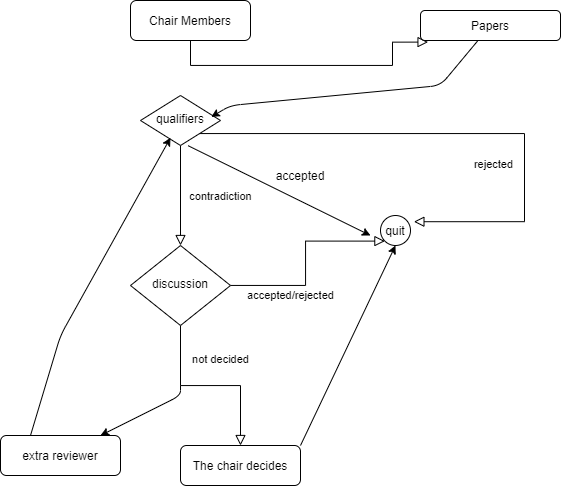

The diagram above was exported from draw.io. Its source (the exported page's mxGraphModel, read from the mxfile embedded in the PNG):
<mxGraphModel dx="2048" dy="587" grid="1" gridSize="10" guides="1" tooltips="1" connect="1" arrows="1" fold="1" page="1" pageScale="1" pageWidth="827" pageHeight="1169" math="0" shadow="0">
  <root>
    <mxCell id="WIyWlLk6GJQsqaUBKTNV-0" />
    <mxCell id="WIyWlLk6GJQsqaUBKTNV-1" parent="WIyWlLk6GJQsqaUBKTNV-0" />
    <mxCell id="WIyWlLk6GJQsqaUBKTNV-2" value="" style="rounded=0;html=1;jettySize=auto;orthogonalLoop=1;fontSize=11;endArrow=block;endFill=0;endSize=8;strokeWidth=1;shadow=0;labelBackgroundColor=none;edgeStyle=orthogonalEdgeStyle;entryX=0.054;entryY=1.053;entryDx=0;entryDy=0;entryPerimeter=0;" parent="WIyWlLk6GJQsqaUBKTNV-1" source="WIyWlLk6GJQsqaUBKTNV-3" target="RmKsLSpmBi2uqWlZ1yot-0" edge="1">
      <mxGeometry relative="1" as="geometry">
        <Array as="points">
          <mxPoint x="150" y="110" />
          <mxPoint x="352" y="110" />
        </Array>
      </mxGeometry>
    </mxCell>
    <mxCell id="WIyWlLk6GJQsqaUBKTNV-3" value="Chair Members" style="rounded=1;whiteSpace=wrap;html=1;fontSize=12;glass=0;strokeWidth=1;shadow=0;" parent="WIyWlLk6GJQsqaUBKTNV-1" vertex="1">
      <mxGeometry x="90" y="45" width="120" height="40" as="geometry" />
    </mxCell>
    <mxCell id="WIyWlLk6GJQsqaUBKTNV-4" value="contradiction" style="rounded=0;html=1;jettySize=auto;orthogonalLoop=1;fontSize=11;endArrow=block;endFill=0;endSize=8;strokeWidth=1;shadow=0;labelBackgroundColor=none;edgeStyle=orthogonalEdgeStyle;" parent="WIyWlLk6GJQsqaUBKTNV-1" source="WIyWlLk6GJQsqaUBKTNV-6" target="WIyWlLk6GJQsqaUBKTNV-10" edge="1">
      <mxGeometry y="40" relative="1" as="geometry">
        <mxPoint as="offset" />
      </mxGeometry>
    </mxCell>
    <mxCell id="WIyWlLk6GJQsqaUBKTNV-5" value="rejected" style="edgeStyle=orthogonalEdgeStyle;rounded=0;html=1;jettySize=auto;orthogonalLoop=1;fontSize=11;endArrow=block;endFill=0;endSize=8;strokeWidth=1;shadow=0;labelBackgroundColor=none;entryX=1.113;entryY=0.207;entryDx=0;entryDy=0;entryPerimeter=0;" parent="WIyWlLk6GJQsqaUBKTNV-1" source="WIyWlLk6GJQsqaUBKTNV-6" target="RmKsLSpmBi2uqWlZ1yot-5" edge="1">
      <mxGeometry x="0.1233" y="-30" relative="1" as="geometry">
        <mxPoint y="1" as="offset" />
        <mxPoint x="432" y="100" as="targetPoint" />
        <Array as="points">
          <mxPoint x="484" y="178" />
          <mxPoint x="484" y="266" />
        </Array>
      </mxGeometry>
    </mxCell>
    <mxCell id="WIyWlLk6GJQsqaUBKTNV-6" value="qualifiers" style="rhombus;whiteSpace=wrap;html=1;shadow=0;fontFamily=Helvetica;fontSize=12;align=center;strokeWidth=1;spacing=6;spacingTop=-4;" parent="WIyWlLk6GJQsqaUBKTNV-1" vertex="1">
      <mxGeometry x="100" y="140" width="80" height="50" as="geometry" />
    </mxCell>
    <mxCell id="WIyWlLk6GJQsqaUBKTNV-8" value="not decided" style="rounded=0;html=1;jettySize=auto;orthogonalLoop=1;fontSize=11;endArrow=block;endFill=0;endSize=8;strokeWidth=1;shadow=0;labelBackgroundColor=none;edgeStyle=orthogonalEdgeStyle;" parent="WIyWlLk6GJQsqaUBKTNV-1" source="WIyWlLk6GJQsqaUBKTNV-10" target="WIyWlLk6GJQsqaUBKTNV-11" edge="1">
      <mxGeometry x="-0.625" y="40" relative="1" as="geometry">
        <mxPoint as="offset" />
      </mxGeometry>
    </mxCell>
    <mxCell id="WIyWlLk6GJQsqaUBKTNV-9" value="accepted/rejected" style="edgeStyle=orthogonalEdgeStyle;rounded=0;html=1;jettySize=auto;orthogonalLoop=1;fontSize=11;endArrow=block;endFill=0;endSize=8;strokeWidth=1;shadow=0;labelBackgroundColor=none;entryX=0;entryY=1;entryDx=0;entryDy=0;" parent="WIyWlLk6GJQsqaUBKTNV-1" source="WIyWlLk6GJQsqaUBKTNV-10" target="RmKsLSpmBi2uqWlZ1yot-5" edge="1">
      <mxGeometry x="-0.3964" y="-10" relative="1" as="geometry">
        <mxPoint as="offset" />
        <mxPoint x="450" y="490" as="targetPoint" />
      </mxGeometry>
    </mxCell>
    <mxCell id="WIyWlLk6GJQsqaUBKTNV-10" value="discussion" style="rhombus;whiteSpace=wrap;html=1;shadow=0;fontFamily=Helvetica;fontSize=12;align=center;strokeWidth=1;spacing=6;spacingTop=-4;" parent="WIyWlLk6GJQsqaUBKTNV-1" vertex="1">
      <mxGeometry x="90" y="290" width="100" height="80" as="geometry" />
    </mxCell>
    <mxCell id="WIyWlLk6GJQsqaUBKTNV-11" value="The chair decides" style="rounded=1;whiteSpace=wrap;html=1;fontSize=12;glass=0;strokeWidth=1;shadow=0;" parent="WIyWlLk6GJQsqaUBKTNV-1" vertex="1">
      <mxGeometry x="140" y="490" width="120" height="40" as="geometry" />
    </mxCell>
    <mxCell id="RmKsLSpmBi2uqWlZ1yot-0" value="Papers" style="rounded=1;whiteSpace=wrap;html=1;" vertex="1" parent="WIyWlLk6GJQsqaUBKTNV-1">
      <mxGeometry x="380" y="55" width="140" height="30" as="geometry" />
    </mxCell>
    <mxCell id="RmKsLSpmBi2uqWlZ1yot-2" value="" style="endArrow=classic;html=1;entryX=0.885;entryY=0.428;entryDx=0;entryDy=0;entryPerimeter=0;" edge="1" parent="WIyWlLk6GJQsqaUBKTNV-1" source="RmKsLSpmBi2uqWlZ1yot-0" target="WIyWlLk6GJQsqaUBKTNV-6">
      <mxGeometry width="50" height="50" relative="1" as="geometry">
        <mxPoint x="360" y="150" as="sourcePoint" />
        <mxPoint x="470" y="150" as="targetPoint" />
        <Array as="points">
          <mxPoint x="400" y="130" />
          <mxPoint x="190" y="150" />
        </Array>
      </mxGeometry>
    </mxCell>
    <mxCell id="RmKsLSpmBi2uqWlZ1yot-4" value="" style="endArrow=classic;html=1;exitX=0.595;exitY=1.004;exitDx=0;exitDy=0;exitPerimeter=0;" edge="1" parent="WIyWlLk6GJQsqaUBKTNV-1" source="WIyWlLk6GJQsqaUBKTNV-6">
      <mxGeometry width="50" height="50" relative="1" as="geometry">
        <mxPoint x="190" y="260" as="sourcePoint" />
        <mxPoint x="330" y="280" as="targetPoint" />
      </mxGeometry>
    </mxCell>
    <mxCell id="RmKsLSpmBi2uqWlZ1yot-5" value="quit" style="ellipse;whiteSpace=wrap;html=1;" vertex="1" parent="WIyWlLk6GJQsqaUBKTNV-1">
      <mxGeometry x="340" y="260" width="30" height="30" as="geometry" />
    </mxCell>
    <mxCell id="RmKsLSpmBi2uqWlZ1yot-6" value="accepted" style="text;html=1;strokeColor=none;fillColor=none;align=center;verticalAlign=middle;whiteSpace=wrap;rounded=0;" vertex="1" parent="WIyWlLk6GJQsqaUBKTNV-1">
      <mxGeometry x="240" y="210" width="40" height="20" as="geometry" />
    </mxCell>
    <mxCell id="RmKsLSpmBi2uqWlZ1yot-7" value="" style="endArrow=classic;html=1;exitX=1;exitY=0;exitDx=0;exitDy=0;entryX=0.5;entryY=1;entryDx=0;entryDy=0;" edge="1" parent="WIyWlLk6GJQsqaUBKTNV-1" source="WIyWlLk6GJQsqaUBKTNV-11" target="RmKsLSpmBi2uqWlZ1yot-5">
      <mxGeometry width="50" height="50" relative="1" as="geometry">
        <mxPoint x="160" y="650" as="sourcePoint" />
        <mxPoint x="180" y="630" as="targetPoint" />
      </mxGeometry>
    </mxCell>
    <mxCell id="RmKsLSpmBi2uqWlZ1yot-9" value="extra reviewer" style="rounded=1;whiteSpace=wrap;html=1;" vertex="1" parent="WIyWlLk6GJQsqaUBKTNV-1">
      <mxGeometry x="-40" y="480" width="120" height="40" as="geometry" />
    </mxCell>
    <mxCell id="RmKsLSpmBi2uqWlZ1yot-10" value="" style="endArrow=classic;html=1;" edge="1" parent="WIyWlLk6GJQsqaUBKTNV-1" target="RmKsLSpmBi2uqWlZ1yot-9">
      <mxGeometry width="50" height="50" relative="1" as="geometry">
        <mxPoint x="140" y="430" as="sourcePoint" />
        <mxPoint x="210" y="420" as="targetPoint" />
        <Array as="points">
          <mxPoint x="140" y="440" />
        </Array>
      </mxGeometry>
    </mxCell>
    <mxCell id="RmKsLSpmBi2uqWlZ1yot-11" value="" style="endArrow=classic;html=1;exitX=0.25;exitY=0;exitDx=0;exitDy=0;entryX=0.375;entryY=0.844;entryDx=0;entryDy=0;entryPerimeter=0;" edge="1" parent="WIyWlLk6GJQsqaUBKTNV-1" source="RmKsLSpmBi2uqWlZ1yot-9" target="WIyWlLk6GJQsqaUBKTNV-6">
      <mxGeometry width="50" height="50" relative="1" as="geometry">
        <mxPoint x="380" y="410" as="sourcePoint" />
        <mxPoint x="430" y="360" as="targetPoint" />
        <Array as="points">
          <mxPoint x="20" y="380" />
        </Array>
      </mxGeometry>
    </mxCell>
  </root>
</mxGraphModel>